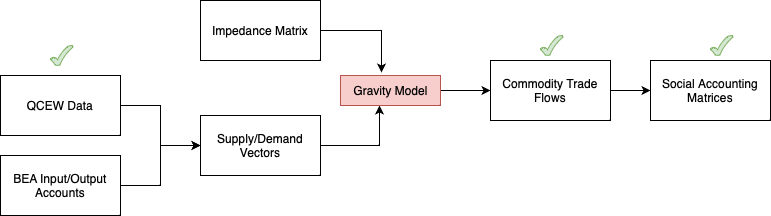

The diagram above was exported from draw.io. Its source (the exported page's mxGraphModel, read from the mxfile embedded in the PNG):
<mxGraphModel dx="1242" dy="761" grid="1" gridSize="10" guides="1" tooltips="1" connect="1" arrows="1" fold="1" page="1" pageScale="1" pageWidth="850" pageHeight="1100" math="0" shadow="0">
  <root>
    <mxCell id="0" />
    <mxCell id="1" parent="0" />
    <mxCell id="9qpY62sc2j7UAWtjCMqT-16" value="" style="edgeStyle=orthogonalEdgeStyle;rounded=0;orthogonalLoop=1;jettySize=auto;html=1;" edge="1" parent="1" source="9qpY62sc2j7UAWtjCMqT-1" target="9qpY62sc2j7UAWtjCMqT-15">
      <mxGeometry relative="1" as="geometry" />
    </mxCell>
    <mxCell id="9qpY62sc2j7UAWtjCMqT-1" value="Commodity Trade Flows" style="rounded=0;whiteSpace=wrap;html=1;" vertex="1" parent="1">
      <mxGeometry x="490" y="455" width="120" height="60" as="geometry" />
    </mxCell>
    <mxCell id="9qpY62sc2j7UAWtjCMqT-5" style="edgeStyle=orthogonalEdgeStyle;rounded=0;orthogonalLoop=1;jettySize=auto;html=1;entryX=0.39;entryY=1;entryDx=0;entryDy=0;entryPerimeter=0;" edge="1" parent="1" source="9qpY62sc2j7UAWtjCMqT-4" target="9qpY62sc2j7UAWtjCMqT-6">
      <mxGeometry relative="1" as="geometry">
        <Array as="points" />
      </mxGeometry>
    </mxCell>
    <mxCell id="9qpY62sc2j7UAWtjCMqT-4" value="Supply/Demand Vectors" style="rounded=0;whiteSpace=wrap;html=1;" vertex="1" parent="1">
      <mxGeometry x="200" y="510" width="120" height="60" as="geometry" />
    </mxCell>
    <mxCell id="9qpY62sc2j7UAWtjCMqT-9" value="" style="edgeStyle=orthogonalEdgeStyle;rounded=0;orthogonalLoop=1;jettySize=auto;html=1;" edge="1" parent="1" source="9qpY62sc2j7UAWtjCMqT-6" target="9qpY62sc2j7UAWtjCMqT-1">
      <mxGeometry relative="1" as="geometry" />
    </mxCell>
    <mxCell id="9qpY62sc2j7UAWtjCMqT-6" value="Gravity Model" style="text;html=1;align=center;verticalAlign=middle;resizable=0;points=[];autosize=1;strokeColor=#b85450;fillColor=#f8cecc;" vertex="1" parent="1">
      <mxGeometry x="340" y="470" width="100" height="30" as="geometry" />
    </mxCell>
    <mxCell id="9qpY62sc2j7UAWtjCMqT-8" value="" style="edgeStyle=orthogonalEdgeStyle;rounded=0;orthogonalLoop=1;jettySize=auto;html=1;entryX=0.41;entryY=-0.1;entryDx=0;entryDy=0;entryPerimeter=0;" edge="1" parent="1" source="9qpY62sc2j7UAWtjCMqT-7" target="9qpY62sc2j7UAWtjCMqT-6">
      <mxGeometry relative="1" as="geometry" />
    </mxCell>
    <mxCell id="9qpY62sc2j7UAWtjCMqT-7" value="Impedance Matrix" style="rounded=0;whiteSpace=wrap;html=1;" vertex="1" parent="1">
      <mxGeometry x="200" y="395" width="120" height="60" as="geometry" />
    </mxCell>
    <mxCell id="9qpY62sc2j7UAWtjCMqT-13" value="" style="edgeStyle=orthogonalEdgeStyle;rounded=0;orthogonalLoop=1;jettySize=auto;html=1;" edge="1" parent="1" source="9qpY62sc2j7UAWtjCMqT-11" target="9qpY62sc2j7UAWtjCMqT-4">
      <mxGeometry relative="1" as="geometry" />
    </mxCell>
    <mxCell id="9qpY62sc2j7UAWtjCMqT-11" value="QCEW Data" style="rounded=0;whiteSpace=wrap;html=1;" vertex="1" parent="1">
      <mxGeometry y="470" width="120" height="60" as="geometry" />
    </mxCell>
    <mxCell id="9qpY62sc2j7UAWtjCMqT-14" value="" style="edgeStyle=orthogonalEdgeStyle;rounded=0;orthogonalLoop=1;jettySize=auto;html=1;" edge="1" parent="1" source="9qpY62sc2j7UAWtjCMqT-12" target="9qpY62sc2j7UAWtjCMqT-4">
      <mxGeometry relative="1" as="geometry" />
    </mxCell>
    <mxCell id="9qpY62sc2j7UAWtjCMqT-12" value="BEA Input/Output&lt;br&gt;Accounts" style="rounded=0;whiteSpace=wrap;html=1;" vertex="1" parent="1">
      <mxGeometry y="550" width="120" height="60" as="geometry" />
    </mxCell>
    <mxCell id="9qpY62sc2j7UAWtjCMqT-15" value="Social Accounting Matrices" style="rounded=0;whiteSpace=wrap;html=1;" vertex="1" parent="1">
      <mxGeometry x="650" y="455" width="120" height="60" as="geometry" />
    </mxCell>
    <mxCell id="9qpY62sc2j7UAWtjCMqT-17" value="" style="verticalLabelPosition=bottom;verticalAlign=top;html=1;shape=mxgraph.basic.tick;fillColor=#d5e8d4;strokeColor=#82b366;" vertex="1" parent="1">
      <mxGeometry x="50" y="440" width="22.5" height="20" as="geometry" />
    </mxCell>
    <mxCell id="9qpY62sc2j7UAWtjCMqT-18" value="" style="verticalLabelPosition=bottom;verticalAlign=top;html=1;shape=mxgraph.basic.tick;fillColor=#d5e8d4;strokeColor=#82b366;" vertex="1" parent="1">
      <mxGeometry x="710" y="430" width="22.5" height="20" as="geometry" />
    </mxCell>
    <mxCell id="9qpY62sc2j7UAWtjCMqT-19" value="" style="verticalLabelPosition=bottom;verticalAlign=top;html=1;shape=mxgraph.basic.tick;fillColor=#d5e8d4;strokeColor=#82b366;" vertex="1" parent="1">
      <mxGeometry x="540" y="430" width="22.5" height="20" as="geometry" />
    </mxCell>
  </root>
</mxGraphModel>